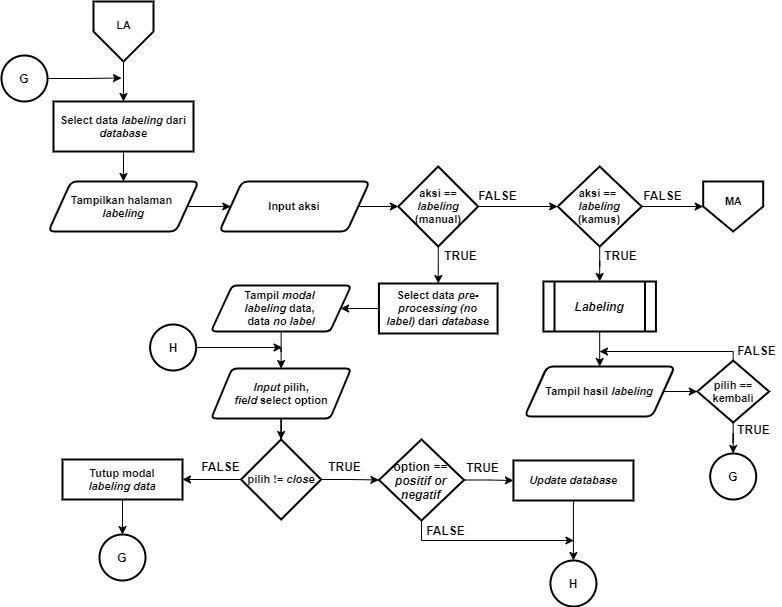

The diagram above was exported from draw.io. Its source (the exported page's mxGraphModel, read from the mxfile embedded in the PNG):
<mxGraphModel dx="868" dy="482" grid="1" gridSize="10" guides="1" tooltips="1" connect="1" arrows="1" fold="1" page="1" pageScale="1" pageWidth="827" pageHeight="1169" math="0" shadow="0">
  <root>
    <mxCell id="0" />
    <mxCell id="1" parent="0" />
    <mxCell id="Sc7sBbsDhz4cpeTVGABg-1" style="edgeStyle=orthogonalEdgeStyle;rounded=0;orthogonalLoop=1;jettySize=auto;html=1;entryX=0.5;entryY=0;entryDx=0;entryDy=0;entryPerimeter=0;fontSize=12;" parent="1" edge="1">
      <mxGeometry relative="1" as="geometry">
        <mxPoint x="655" y="540" as="sourcePoint" />
        <Array as="points">
          <mxPoint x="655" y="580" />
          <mxPoint x="755" y="580" />
          <mxPoint x="755" y="240" />
          <mxPoint x="855" y="240" />
        </Array>
      </mxGeometry>
    </mxCell>
    <mxCell id="Sc7sBbsDhz4cpeTVGABg-2" style="edgeStyle=orthogonalEdgeStyle;rounded=0;orthogonalLoop=1;jettySize=auto;html=1;entryX=0.5;entryY=0;entryDx=0;entryDy=0;entryPerimeter=0;fontSize=12;" parent="1" edge="1">
      <mxGeometry relative="1" as="geometry">
        <mxPoint x="635" y="510" as="sourcePoint" />
        <Array as="points">
          <mxPoint x="635" y="550" />
          <mxPoint x="735" y="550" />
          <mxPoint x="735" y="210" />
          <mxPoint x="835" y="210" />
        </Array>
      </mxGeometry>
    </mxCell>
    <mxCell id="Sc7sBbsDhz4cpeTVGABg-229" style="edgeStyle=orthogonalEdgeStyle;rounded=0;orthogonalLoop=1;jettySize=auto;html=1;entryX=1;entryY=0.5;entryDx=0;entryDy=0;fontSize=11;" parent="1" edge="1">
      <mxGeometry relative="1" as="geometry">
        <mxPoint x="221.5" y="390" as="sourcePoint" />
      </mxGeometry>
    </mxCell>
    <mxCell id="D39lYsLkVszRWKeOOqNN-23" style="edgeStyle=orthogonalEdgeStyle;rounded=0;orthogonalLoop=1;jettySize=auto;html=1;entryX=0.5;entryY=0;entryDx=0;entryDy=0;entryPerimeter=0;fontSize=12;" parent="1" edge="1">
      <mxGeometry relative="1" as="geometry">
        <mxPoint x="693" y="580" as="sourcePoint" />
        <Array as="points">
          <mxPoint x="693" y="620" />
          <mxPoint x="793" y="620" />
          <mxPoint x="793" y="280" />
          <mxPoint x="893" y="280" />
        </Array>
      </mxGeometry>
    </mxCell>
    <mxCell id="D39lYsLkVszRWKeOOqNN-24" style="edgeStyle=orthogonalEdgeStyle;rounded=0;orthogonalLoop=1;jettySize=auto;html=1;entryX=0.5;entryY=0;entryDx=0;entryDy=0;entryPerimeter=0;fontSize=12;" parent="1" edge="1">
      <mxGeometry relative="1" as="geometry">
        <mxPoint x="673" y="550" as="sourcePoint" />
        <Array as="points">
          <mxPoint x="673" y="590" />
          <mxPoint x="773" y="590" />
          <mxPoint x="773" y="250" />
          <mxPoint x="873" y="250" />
        </Array>
      </mxGeometry>
    </mxCell>
    <mxCell id="D39lYsLkVszRWKeOOqNN-25" style="edgeStyle=orthogonalEdgeStyle;rounded=0;orthogonalLoop=1;jettySize=auto;html=1;entryX=0.5;entryY=0;entryDx=0;entryDy=0;fontSize=11;" parent="1" source="D39lYsLkVszRWKeOOqNN-26" target="D39lYsLkVszRWKeOOqNN-31" edge="1">
      <mxGeometry relative="1" as="geometry" />
    </mxCell>
    <mxCell id="D39lYsLkVszRWKeOOqNN-26" value="" style="verticalLabelPosition=bottom;verticalAlign=top;html=1;shape=offPageConnector;rounded=0;size=0.5;fontStyle=0;strokeWidth=2;" parent="1" vertex="1">
      <mxGeometry x="135" y="50" width="60" height="60" as="geometry" />
    </mxCell>
    <mxCell id="D39lYsLkVszRWKeOOqNN-27" value="LA" style="text;html=1;align=center;verticalAlign=middle;resizable=0;points=[];autosize=1;fontSize=11;fontStyle=1" parent="1" vertex="1">
      <mxGeometry x="150" y="64" width="30" height="20" as="geometry" />
    </mxCell>
    <mxCell id="D39lYsLkVszRWKeOOqNN-28" style="edgeStyle=orthogonalEdgeStyle;rounded=0;orthogonalLoop=1;jettySize=auto;html=1;entryX=0;entryY=0.5;entryDx=0;entryDy=0;fontSize=11;" parent="1" source="D39lYsLkVszRWKeOOqNN-29" target="D39lYsLkVszRWKeOOqNN-33" edge="1">
      <mxGeometry relative="1" as="geometry" />
    </mxCell>
    <mxCell id="D39lYsLkVszRWKeOOqNN-29" value="&lt;b&gt;Tampilkan halaman &lt;br&gt;&lt;i&gt;labeling&lt;/i&gt;&lt;/b&gt;" style="shape=parallelogram;html=1;strokeWidth=2;perimeter=parallelogramPerimeter;whiteSpace=wrap;rounded=1;arcSize=12;size=0.15000000000000002;fontSize=11;" parent="1" vertex="1">
      <mxGeometry x="90" y="230" width="150" height="50" as="geometry" />
    </mxCell>
    <mxCell id="D39lYsLkVszRWKeOOqNN-30" style="edgeStyle=orthogonalEdgeStyle;rounded=0;orthogonalLoop=1;jettySize=auto;html=1;entryX=0.5;entryY=0;entryDx=0;entryDy=0;fontSize=11;" parent="1" source="D39lYsLkVszRWKeOOqNN-31" target="D39lYsLkVszRWKeOOqNN-29" edge="1">
      <mxGeometry relative="1" as="geometry" />
    </mxCell>
    <mxCell id="D39lYsLkVszRWKeOOqNN-31" value="Select data &lt;i&gt;labeling&amp;nbsp;&lt;/i&gt;dari &lt;i&gt;database&lt;/i&gt;" style="rounded=1;whiteSpace=wrap;html=1;absoluteArcSize=1;arcSize=0;strokeWidth=2;fontSize=11;fontStyle=1" parent="1" vertex="1">
      <mxGeometry x="95" y="150" width="140" height="50" as="geometry" />
    </mxCell>
    <mxCell id="D39lYsLkVszRWKeOOqNN-32" style="edgeStyle=orthogonalEdgeStyle;rounded=0;orthogonalLoop=1;jettySize=auto;html=1;entryX=0;entryY=0.5;entryDx=0;entryDy=0;fontSize=11;" parent="1" source="D39lYsLkVszRWKeOOqNN-33" target="D39lYsLkVszRWKeOOqNN-36" edge="1">
      <mxGeometry relative="1" as="geometry" />
    </mxCell>
    <mxCell id="D39lYsLkVszRWKeOOqNN-33" value="&lt;b&gt;Input aksi&lt;/b&gt;" style="shape=parallelogram;html=1;strokeWidth=2;perimeter=parallelogramPerimeter;whiteSpace=wrap;rounded=1;arcSize=12;size=0.15000000000000002;fontSize=11;" parent="1" vertex="1">
      <mxGeometry x="261" y="230" width="150" height="50" as="geometry" />
    </mxCell>
    <mxCell id="D39lYsLkVszRWKeOOqNN-34" style="edgeStyle=orthogonalEdgeStyle;rounded=0;orthogonalLoop=1;jettySize=auto;html=1;entryX=0;entryY=0.5;entryDx=0;entryDy=0;fontSize=11;" parent="1" source="D39lYsLkVszRWKeOOqNN-36" target="D39lYsLkVszRWKeOOqNN-40" edge="1">
      <mxGeometry relative="1" as="geometry" />
    </mxCell>
    <mxCell id="D39lYsLkVszRWKeOOqNN-35" style="edgeStyle=orthogonalEdgeStyle;rounded=0;orthogonalLoop=1;jettySize=auto;html=1;entryX=0.5;entryY=0;entryDx=0;entryDy=0;fontSize=11;" parent="1" source="D39lYsLkVszRWKeOOqNN-36" target="D39lYsLkVszRWKeOOqNN-75" edge="1">
      <mxGeometry relative="1" as="geometry" />
    </mxCell>
    <mxCell id="D39lYsLkVszRWKeOOqNN-36" value="&lt;b style=&quot;font-size: 11px&quot;&gt;&lt;font style=&quot;font-size: 11px&quot;&gt;aksi == &lt;i&gt;labeling &lt;/i&gt;(manual)&lt;br&gt;&lt;/font&gt;&lt;/b&gt;" style="rhombus;whiteSpace=wrap;html=1;strokeWidth=2;fontSize=11;" parent="1" vertex="1">
      <mxGeometry x="439.88" y="215" width="79.75" height="80" as="geometry" />
    </mxCell>
    <mxCell id="D39lYsLkVszRWKeOOqNN-37" style="edgeStyle=orthogonalEdgeStyle;rounded=0;orthogonalLoop=1;jettySize=auto;html=1;entryX=1;entryY=0.5;entryDx=0;entryDy=0;fontSize=11;" parent="1" edge="1">
      <mxGeometry relative="1" as="geometry">
        <mxPoint x="259.5" y="430" as="sourcePoint" />
      </mxGeometry>
    </mxCell>
    <mxCell id="D39lYsLkVszRWKeOOqNN-38" style="edgeStyle=orthogonalEdgeStyle;rounded=0;orthogonalLoop=1;jettySize=auto;html=1;entryX=0.5;entryY=0;entryDx=0;entryDy=0;fontSize=11;" parent="1" source="D39lYsLkVszRWKeOOqNN-40" target="D39lYsLkVszRWKeOOqNN-62" edge="1">
      <mxGeometry relative="1" as="geometry" />
    </mxCell>
    <mxCell id="D39lYsLkVszRWKeOOqNN-39" style="edgeStyle=orthogonalEdgeStyle;rounded=0;orthogonalLoop=1;jettySize=auto;html=1;entryX=0;entryY=0.5;entryDx=0;entryDy=0;fontSize=11;" parent="1" source="D39lYsLkVszRWKeOOqNN-40" target="D39lYsLkVszRWKeOOqNN-58" edge="1">
      <mxGeometry relative="1" as="geometry" />
    </mxCell>
    <mxCell id="D39lYsLkVszRWKeOOqNN-40" value="&lt;b style=&quot;font-size: 11px&quot;&gt;&lt;font style=&quot;font-size: 11px&quot;&gt;aksi == &lt;br&gt;&lt;i&gt;labeling&lt;/i&gt;&lt;br style=&quot;font-size: 11px&quot;&gt;(kamus)&lt;/font&gt;&lt;/b&gt;" style="rhombus;whiteSpace=wrap;html=1;strokeWidth=2;fontSize=11;" parent="1" vertex="1">
      <mxGeometry x="599.19" y="215" width="84" height="80" as="geometry" />
    </mxCell>
    <mxCell id="D39lYsLkVszRWKeOOqNN-41" style="edgeStyle=orthogonalEdgeStyle;rounded=0;orthogonalLoop=1;jettySize=auto;html=1;entryX=0.5;entryY=0;entryDx=0;entryDy=0;fontSize=11;" parent="1" source="D39lYsLkVszRWKeOOqNN-42" target="D39lYsLkVszRWKeOOqNN-49" edge="1">
      <mxGeometry relative="1" as="geometry" />
    </mxCell>
    <mxCell id="D39lYsLkVszRWKeOOqNN-42" value="&lt;b&gt;Tampil &lt;i&gt;modal&lt;/i&gt; &lt;br&gt;&lt;i&gt;labeling&amp;nbsp;&lt;/i&gt;data, &lt;br&gt;data&amp;nbsp;&lt;i&gt;no label&lt;/i&gt;&lt;/b&gt;" style="shape=parallelogram;html=1;strokeWidth=2;perimeter=parallelogramPerimeter;whiteSpace=wrap;rounded=1;arcSize=10;size=0.15000000000000002;fontSize=11;" parent="1" vertex="1">
      <mxGeometry x="252.63" y="334" width="140" height="46" as="geometry" />
    </mxCell>
    <mxCell id="D39lYsLkVszRWKeOOqNN-43" value="&lt;b&gt;FALSE&lt;/b&gt;" style="text;html=1;align=center;verticalAlign=middle;resizable=0;points=[];autosize=1;" parent="1" vertex="1">
      <mxGeometry x="514" y="234" width="50" height="20" as="geometry" />
    </mxCell>
    <mxCell id="D39lYsLkVszRWKeOOqNN-44" value="&lt;b&gt;TRUE&lt;/b&gt;" style="text;html=1;align=center;verticalAlign=middle;resizable=0;points=[];autosize=1;" parent="1" vertex="1">
      <mxGeometry x="477" y="294" width="50" height="20" as="geometry" />
    </mxCell>
    <mxCell id="D39lYsLkVszRWKeOOqNN-45" style="edgeStyle=orthogonalEdgeStyle;rounded=0;orthogonalLoop=1;jettySize=auto;html=1;fontSize=11;" parent="1" source="D39lYsLkVszRWKeOOqNN-46" edge="1">
      <mxGeometry relative="1" as="geometry">
        <mxPoint x="163" y="126.5" as="targetPoint" />
      </mxGeometry>
    </mxCell>
    <mxCell id="D39lYsLkVszRWKeOOqNN-46" value="G" style="ellipse;whiteSpace=wrap;html=1;aspect=fixed;strokeWidth=2;fontStyle=1" parent="1" vertex="1">
      <mxGeometry x="43" y="104" width="46" height="46" as="geometry" />
    </mxCell>
    <mxCell id="D39lYsLkVszRWKeOOqNN-47" value="&lt;b&gt;TRUE&lt;/b&gt;" style="text;html=1;align=center;verticalAlign=middle;resizable=0;points=[];autosize=1;" parent="1" vertex="1">
      <mxGeometry x="636.69" y="294" width="50" height="20" as="geometry" />
    </mxCell>
    <mxCell id="D39lYsLkVszRWKeOOqNN-48" style="edgeStyle=orthogonalEdgeStyle;rounded=0;orthogonalLoop=1;jettySize=auto;html=1;fontSize=11;" parent="1" source="D39lYsLkVszRWKeOOqNN-49" target="D39lYsLkVszRWKeOOqNN-66" edge="1">
      <mxGeometry relative="1" as="geometry" />
    </mxCell>
    <mxCell id="D39lYsLkVszRWKeOOqNN-49" value="&lt;b&gt;&lt;i&gt;Input&amp;nbsp;&lt;/i&gt;&lt;/b&gt;&lt;b&gt;pilih,&lt;/b&gt;&lt;b&gt;&lt;i&gt;&lt;br&gt;field&lt;/i&gt;&amp;nbsp;select option&lt;br&gt;&lt;/b&gt;" style="shape=parallelogram;html=1;strokeWidth=2;perimeter=parallelogramPerimeter;whiteSpace=wrap;rounded=1;arcSize=10;size=0.15000000000000002;fontSize=11;" parent="1" vertex="1">
      <mxGeometry x="252.63" y="417" width="140" height="50" as="geometry" />
    </mxCell>
    <mxCell id="D39lYsLkVszRWKeOOqNN-50" style="edgeStyle=orthogonalEdgeStyle;rounded=0;orthogonalLoop=1;jettySize=auto;html=1;entryX=0;entryY=0.5;entryDx=0;entryDy=0;fontSize=11;" parent="1" source="D39lYsLkVszRWKeOOqNN-52" target="D39lYsLkVszRWKeOOqNN-54" edge="1">
      <mxGeometry relative="1" as="geometry" />
    </mxCell>
    <mxCell id="D39lYsLkVszRWKeOOqNN-51" style="edgeStyle=orthogonalEdgeStyle;rounded=0;orthogonalLoop=1;jettySize=auto;html=1;fontSize=11;" parent="1" source="D39lYsLkVszRWKeOOqNN-52" edge="1">
      <mxGeometry relative="1" as="geometry">
        <mxPoint x="615.44" y="589" as="targetPoint" />
        <Array as="points">
          <mxPoint x="463.44000000000005" y="589" />
          <mxPoint x="614.44" y="589" />
        </Array>
      </mxGeometry>
    </mxCell>
    <mxCell id="D39lYsLkVszRWKeOOqNN-52" value="&lt;b&gt;&lt;font style=&quot;font-size: 12px&quot;&gt;option == &lt;i&gt;positif or negatif&lt;/i&gt;&lt;/font&gt;&lt;/b&gt;" style="rhombus;whiteSpace=wrap;html=1;strokeWidth=2;" parent="1" vertex="1">
      <mxGeometry x="420.44000000000005" y="488" width="85.12" height="81" as="geometry" />
    </mxCell>
    <mxCell id="D39lYsLkVszRWKeOOqNN-53" style="edgeStyle=orthogonalEdgeStyle;rounded=0;orthogonalLoop=1;jettySize=auto;html=1;entryX=0.5;entryY=0;entryDx=0;entryDy=0;fontSize=11;" parent="1" source="D39lYsLkVszRWKeOOqNN-54" target="D39lYsLkVszRWKeOOqNN-71" edge="1">
      <mxGeometry relative="1" as="geometry" />
    </mxCell>
    <mxCell id="D39lYsLkVszRWKeOOqNN-54" value="&lt;i&gt;Update database&lt;/i&gt;" style="rounded=1;whiteSpace=wrap;html=1;absoluteArcSize=1;arcSize=0;strokeWidth=2;fontSize=11;fontStyle=1" parent="1" vertex="1">
      <mxGeometry x="554.94" y="509" width="120" height="40" as="geometry" />
    </mxCell>
    <mxCell id="D39lYsLkVszRWKeOOqNN-55" style="edgeStyle=orthogonalEdgeStyle;rounded=0;orthogonalLoop=1;jettySize=auto;html=1;entryX=0.5;entryY=0;entryDx=0;entryDy=0;fontSize=11;" parent="1" source="D39lYsLkVszRWKeOOqNN-56" target="D39lYsLkVszRWKeOOqNN-57" edge="1">
      <mxGeometry relative="1" as="geometry" />
    </mxCell>
    <mxCell id="D39lYsLkVszRWKeOOqNN-56" value="Tutup modal&lt;br&gt;&lt;i&gt;labeling data&lt;/i&gt;" style="rounded=1;whiteSpace=wrap;html=1;absoluteArcSize=1;arcSize=0;strokeWidth=2;fontSize=11;fontStyle=1" parent="1" vertex="1">
      <mxGeometry x="104" y="508" width="120" height="40" as="geometry" />
    </mxCell>
    <mxCell id="D39lYsLkVszRWKeOOqNN-57" value="G" style="ellipse;whiteSpace=wrap;html=1;aspect=fixed;strokeWidth=2;fontStyle=1" parent="1" vertex="1">
      <mxGeometry x="141" y="583" width="46" height="46" as="geometry" />
    </mxCell>
    <mxCell id="D39lYsLkVszRWKeOOqNN-58" value="" style="verticalLabelPosition=bottom;verticalAlign=top;html=1;shape=offPageConnector;rounded=0;size=0.5;fontStyle=0;strokeWidth=2;" parent="1" vertex="1">
      <mxGeometry x="744.69" y="230" width="60" height="50" as="geometry" />
    </mxCell>
    <mxCell id="D39lYsLkVszRWKeOOqNN-59" value="MA" style="text;html=1;align=center;verticalAlign=middle;resizable=0;points=[];autosize=1;fontSize=11;fontStyle=1" parent="1" vertex="1">
      <mxGeometry x="759.69" y="240" width="30" height="20" as="geometry" />
    </mxCell>
    <mxCell id="D39lYsLkVszRWKeOOqNN-60" value="&lt;b&gt;FALSE&lt;/b&gt;" style="text;html=1;align=center;verticalAlign=middle;resizable=0;points=[];autosize=1;" parent="1" vertex="1">
      <mxGeometry x="679.19" y="234" width="50" height="20" as="geometry" />
    </mxCell>
    <mxCell id="iRdQ98BTQY4l31TYBcwN-4" style="edgeStyle=orthogonalEdgeStyle;rounded=0;orthogonalLoop=1;jettySize=auto;html=1;entryX=0.5;entryY=0;entryDx=0;entryDy=0;fontSize=11;" parent="1" source="D39lYsLkVszRWKeOOqNN-62" target="iRdQ98BTQY4l31TYBcwN-2" edge="1">
      <mxGeometry relative="1" as="geometry" />
    </mxCell>
    <mxCell id="D39lYsLkVszRWKeOOqNN-62" value="&lt;i&gt;&lt;b&gt;&lt;font style=&quot;font-size: 12px&quot;&gt;Labeling&lt;/font&gt;&lt;/b&gt;&lt;/i&gt;" style="shape=process;whiteSpace=wrap;html=1;backgroundOutline=1;strokeWidth=2;fontSize=11;" parent="1" vertex="1">
      <mxGeometry x="584.94" y="330" width="112.5" height="50" as="geometry" />
    </mxCell>
    <mxCell id="D39lYsLkVszRWKeOOqNN-63" value="G" style="ellipse;whiteSpace=wrap;html=1;aspect=fixed;strokeWidth=2;fontStyle=1" parent="1" vertex="1">
      <mxGeometry x="751.69" y="502" width="46" height="46" as="geometry" />
    </mxCell>
    <mxCell id="D39lYsLkVszRWKeOOqNN-64" style="edgeStyle=orthogonalEdgeStyle;rounded=0;orthogonalLoop=1;jettySize=auto;html=1;entryX=1;entryY=0.5;entryDx=0;entryDy=0;fontSize=11;" parent="1" source="D39lYsLkVszRWKeOOqNN-66" target="D39lYsLkVszRWKeOOqNN-56" edge="1">
      <mxGeometry relative="1" as="geometry" />
    </mxCell>
    <mxCell id="D39lYsLkVszRWKeOOqNN-65" style="edgeStyle=orthogonalEdgeStyle;rounded=0;orthogonalLoop=1;jettySize=auto;html=1;entryX=0;entryY=0.5;entryDx=0;entryDy=0;fontSize=11;" parent="1" source="D39lYsLkVszRWKeOOqNN-66" target="D39lYsLkVszRWKeOOqNN-52" edge="1">
      <mxGeometry relative="1" as="geometry" />
    </mxCell>
    <mxCell id="D39lYsLkVszRWKeOOqNN-66" value="&lt;b style=&quot;font-size: 11px&quot;&gt;&lt;font style=&quot;font-size: 11px&quot;&gt;pilih != &lt;i&gt;close&lt;/i&gt;&lt;br&gt;&lt;/font&gt;&lt;/b&gt;" style="rhombus;whiteSpace=wrap;html=1;strokeWidth=2;fontSize=11;" parent="1" vertex="1">
      <mxGeometry x="282.63" y="488" width="80" height="80" as="geometry" />
    </mxCell>
    <mxCell id="D39lYsLkVszRWKeOOqNN-67" style="edgeStyle=orthogonalEdgeStyle;rounded=0;orthogonalLoop=1;jettySize=auto;html=1;fontSize=11;" parent="1" source="D39lYsLkVszRWKeOOqNN-68" edge="1">
      <mxGeometry relative="1" as="geometry">
        <mxPoint x="323.63" y="395.9999999999999" as="targetPoint" />
      </mxGeometry>
    </mxCell>
    <mxCell id="D39lYsLkVszRWKeOOqNN-68" value="H" style="ellipse;whiteSpace=wrap;html=1;aspect=fixed;strokeWidth=2;fontStyle=1" parent="1" vertex="1">
      <mxGeometry x="191.63" y="373" width="46" height="46" as="geometry" />
    </mxCell>
    <mxCell id="D39lYsLkVszRWKeOOqNN-69" value="&lt;b&gt;TRUE&lt;/b&gt;" style="text;html=1;align=center;verticalAlign=middle;resizable=0;points=[];autosize=1;" parent="1" vertex="1">
      <mxGeometry x="361" y="505" width="50" height="20" as="geometry" />
    </mxCell>
    <mxCell id="D39lYsLkVszRWKeOOqNN-70" value="&lt;b&gt;FALSE&lt;/b&gt;" style="text;html=1;align=center;verticalAlign=middle;resizable=0;points=[];autosize=1;" parent="1" vertex="1">
      <mxGeometry x="237" y="505" width="50" height="20" as="geometry" />
    </mxCell>
    <mxCell id="D39lYsLkVszRWKeOOqNN-71" value="H" style="ellipse;whiteSpace=wrap;html=1;aspect=fixed;strokeWidth=2;fontStyle=1" parent="1" vertex="1">
      <mxGeometry x="591.94" y="609" width="46" height="46" as="geometry" />
    </mxCell>
    <mxCell id="D39lYsLkVszRWKeOOqNN-72" value="&lt;b&gt;TRUE&lt;/b&gt;" style="text;html=1;align=center;verticalAlign=middle;resizable=0;points=[];autosize=1;" parent="1" vertex="1">
      <mxGeometry x="499.44000000000005" y="506" width="50" height="20" as="geometry" />
    </mxCell>
    <mxCell id="D39lYsLkVszRWKeOOqNN-73" value="&lt;b&gt;FALSE&lt;/b&gt;" style="text;html=1;align=center;verticalAlign=middle;resizable=0;points=[];autosize=1;" parent="1" vertex="1">
      <mxGeometry x="462.44000000000005" y="569" width="50" height="20" as="geometry" />
    </mxCell>
    <mxCell id="D39lYsLkVszRWKeOOqNN-74" style="edgeStyle=orthogonalEdgeStyle;rounded=0;orthogonalLoop=1;jettySize=auto;html=1;entryX=1;entryY=0.5;entryDx=0;entryDy=0;fontSize=11;" parent="1" source="D39lYsLkVszRWKeOOqNN-75" target="D39lYsLkVszRWKeOOqNN-42" edge="1">
      <mxGeometry relative="1" as="geometry" />
    </mxCell>
    <mxCell id="D39lYsLkVszRWKeOOqNN-75" value="Select data &lt;i&gt;pre-processing (no label)&amp;nbsp;&lt;/i&gt;dari&amp;nbsp;&lt;i&gt;database&lt;/i&gt;" style="rounded=1;whiteSpace=wrap;html=1;absoluteArcSize=1;arcSize=0;strokeWidth=2;fontSize=11;fontStyle=1" parent="1" vertex="1">
      <mxGeometry x="420.44000000000005" y="332" width="118.63" height="50" as="geometry" />
    </mxCell>
    <mxCell id="iRdQ98BTQY4l31TYBcwN-6" style="edgeStyle=orthogonalEdgeStyle;rounded=0;orthogonalLoop=1;jettySize=auto;html=1;fontSize=11;" parent="1" source="iRdQ98BTQY4l31TYBcwN-1" target="D39lYsLkVszRWKeOOqNN-63" edge="1">
      <mxGeometry relative="1" as="geometry" />
    </mxCell>
    <mxCell id="iRdQ98BTQY4l31TYBcwN-7" style="edgeStyle=orthogonalEdgeStyle;rounded=0;orthogonalLoop=1;jettySize=auto;html=1;fontSize=11;" parent="1" source="iRdQ98BTQY4l31TYBcwN-1" edge="1">
      <mxGeometry relative="1" as="geometry">
        <mxPoint x="641" y="400" as="targetPoint" />
        <Array as="points">
          <mxPoint x="775" y="400" />
          <mxPoint x="641" y="400" />
        </Array>
      </mxGeometry>
    </mxCell>
    <mxCell id="iRdQ98BTQY4l31TYBcwN-1" value="&lt;b style=&quot;font-size: 11px&quot;&gt;&lt;font style=&quot;font-size: 11px&quot;&gt;pilih == kembali&lt;br&gt;&lt;/font&gt;&lt;/b&gt;" style="rhombus;whiteSpace=wrap;html=1;strokeWidth=2;fontSize=11;" parent="1" vertex="1">
      <mxGeometry x="738.7800000000001" y="409" width="71.81" height="62" as="geometry" />
    </mxCell>
    <mxCell id="iRdQ98BTQY4l31TYBcwN-5" style="edgeStyle=orthogonalEdgeStyle;rounded=0;orthogonalLoop=1;jettySize=auto;html=1;entryX=0;entryY=0.5;entryDx=0;entryDy=0;fontSize=11;" parent="1" source="iRdQ98BTQY4l31TYBcwN-2" target="iRdQ98BTQY4l31TYBcwN-1" edge="1">
      <mxGeometry relative="1" as="geometry" />
    </mxCell>
    <mxCell id="iRdQ98BTQY4l31TYBcwN-2" value="&lt;b&gt;Tampil hasil &lt;i&gt;labeling&lt;/i&gt;&lt;/b&gt;" style="shape=parallelogram;html=1;strokeWidth=2;perimeter=parallelogramPerimeter;whiteSpace=wrap;rounded=1;arcSize=12;size=0.15000000000000002;fontSize=11;" parent="1" vertex="1">
      <mxGeometry x="566.19" y="415" width="150" height="50" as="geometry" />
    </mxCell>
    <mxCell id="iRdQ98BTQY4l31TYBcwN-8" value="&lt;b&gt;TRUE&lt;/b&gt;" style="text;html=1;align=center;verticalAlign=middle;resizable=0;points=[];autosize=1;" parent="1" vertex="1">
      <mxGeometry x="770" y="468" width="50" height="20" as="geometry" />
    </mxCell>
    <mxCell id="iRdQ98BTQY4l31TYBcwN-9" value="&lt;b&gt;FALSE&lt;/b&gt;" style="text;html=1;align=center;verticalAlign=middle;resizable=0;points=[];autosize=1;" parent="1" vertex="1">
      <mxGeometry x="773" y="389" width="50" height="20" as="geometry" />
    </mxCell>
  </root>
</mxGraphModel>